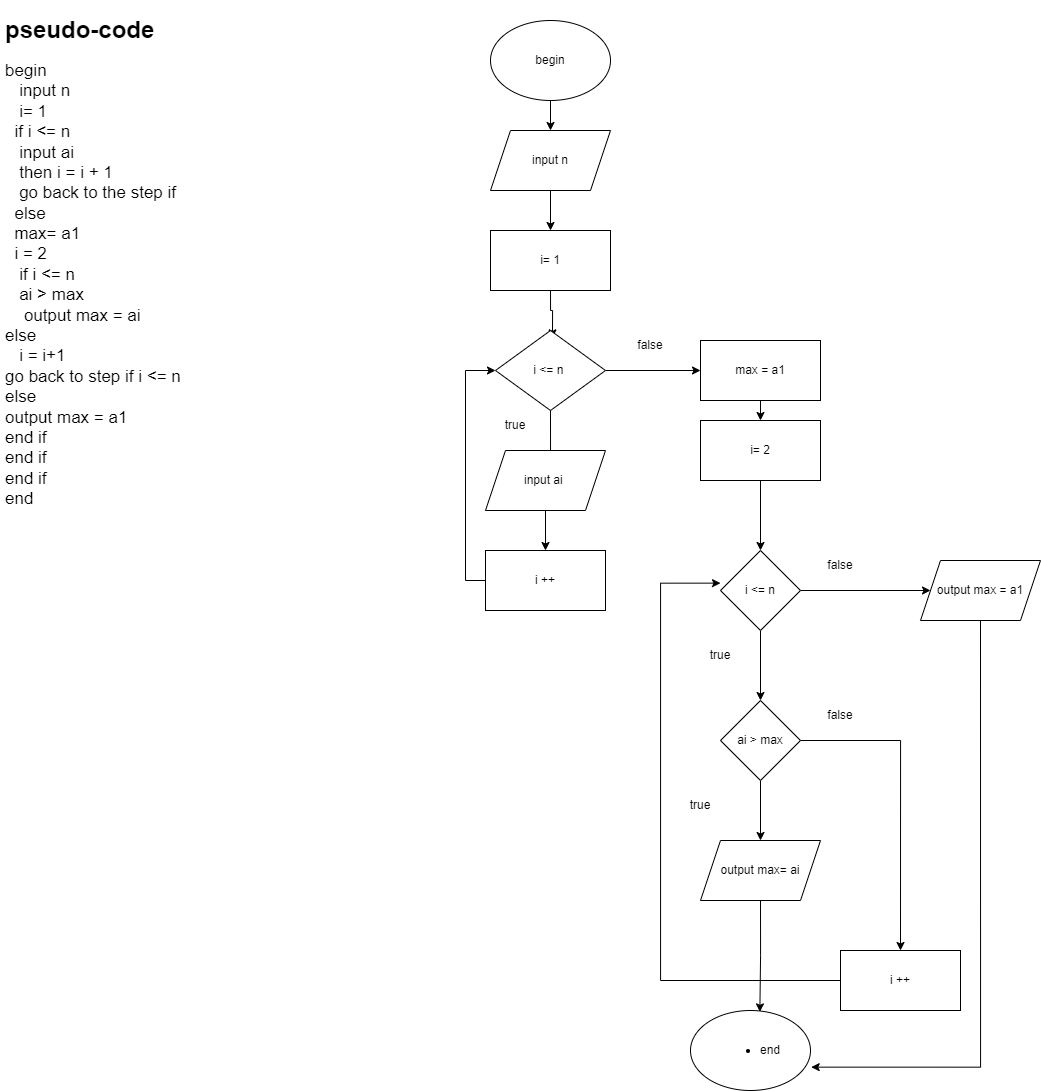

The diagram above was exported from draw.io. Its source (the exported page's mxGraphModel, read from the mxfile embedded in the PNG):
<mxGraphModel dx="1043" dy="1732" grid="1" gridSize="10" guides="1" tooltips="1" connect="1" arrows="1" fold="1" page="1" pageScale="1" pageWidth="850" pageHeight="1100" math="0" shadow="0">
  <root>
    <mxCell id="0" />
    <mxCell id="1" parent="0" />
    <mxCell id="umbnEOTc80fXSAPuwKci-42" style="edgeStyle=orthogonalEdgeStyle;rounded=0;orthogonalLoop=1;jettySize=auto;html=1;exitX=0.5;exitY=1;exitDx=0;exitDy=0;entryX=0.5;entryY=0;entryDx=0;entryDy=0;" edge="1" parent="1" source="umbnEOTc80fXSAPuwKci-1" target="umbnEOTc80fXSAPuwKci-2">
      <mxGeometry relative="1" as="geometry" />
    </mxCell>
    <mxCell id="umbnEOTc80fXSAPuwKci-1" value="begin" style="ellipse;whiteSpace=wrap;html=1;" vertex="1" parent="1">
      <mxGeometry x="510" y="10" width="120" height="80" as="geometry" />
    </mxCell>
    <mxCell id="umbnEOTc80fXSAPuwKci-43" style="edgeStyle=orthogonalEdgeStyle;rounded=0;orthogonalLoop=1;jettySize=auto;html=1;exitX=0.5;exitY=1;exitDx=0;exitDy=0;entryX=0.5;entryY=0;entryDx=0;entryDy=0;" edge="1" parent="1" source="umbnEOTc80fXSAPuwKci-2" target="umbnEOTc80fXSAPuwKci-3">
      <mxGeometry relative="1" as="geometry" />
    </mxCell>
    <mxCell id="umbnEOTc80fXSAPuwKci-2" value="input n" style="shape=parallelogram;perimeter=parallelogramPerimeter;whiteSpace=wrap;html=1;fixedSize=1;" vertex="1" parent="1">
      <mxGeometry x="510" y="120" width="120" height="60" as="geometry" />
    </mxCell>
    <mxCell id="umbnEOTc80fXSAPuwKci-41" style="edgeStyle=orthogonalEdgeStyle;rounded=0;orthogonalLoop=1;jettySize=auto;html=1;exitX=0.5;exitY=1;exitDx=0;exitDy=0;entryX=0.518;entryY=0.092;entryDx=0;entryDy=0;entryPerimeter=0;" edge="1" parent="1" source="umbnEOTc80fXSAPuwKci-3" target="umbnEOTc80fXSAPuwKci-4">
      <mxGeometry relative="1" as="geometry" />
    </mxCell>
    <mxCell id="umbnEOTc80fXSAPuwKci-3" value="i= 1" style="rounded=0;whiteSpace=wrap;html=1;" vertex="1" parent="1">
      <mxGeometry x="510" y="220" width="120" height="60" as="geometry" />
    </mxCell>
    <mxCell id="umbnEOTc80fXSAPuwKci-8" style="edgeStyle=orthogonalEdgeStyle;rounded=0;orthogonalLoop=1;jettySize=auto;html=1;exitX=0.5;exitY=1;exitDx=0;exitDy=0;entryX=0.542;entryY=0.167;entryDx=0;entryDy=0;entryPerimeter=0;" edge="1" parent="1" source="umbnEOTc80fXSAPuwKci-4" target="umbnEOTc80fXSAPuwKci-5">
      <mxGeometry relative="1" as="geometry" />
    </mxCell>
    <mxCell id="umbnEOTc80fXSAPuwKci-9" style="edgeStyle=orthogonalEdgeStyle;rounded=0;orthogonalLoop=1;jettySize=auto;html=1;exitX=1;exitY=0.5;exitDx=0;exitDy=0;" edge="1" parent="1" source="umbnEOTc80fXSAPuwKci-4">
      <mxGeometry relative="1" as="geometry">
        <mxPoint x="720" y="360" as="targetPoint" />
      </mxGeometry>
    </mxCell>
    <mxCell id="umbnEOTc80fXSAPuwKci-4" value="i &amp;lt;= n&amp;nbsp;" style="rhombus;whiteSpace=wrap;html=1;" vertex="1" parent="1">
      <mxGeometry x="515" y="320" width="110" height="80" as="geometry" />
    </mxCell>
    <mxCell id="umbnEOTc80fXSAPuwKci-13" style="edgeStyle=orthogonalEdgeStyle;rounded=0;orthogonalLoop=1;jettySize=auto;html=1;exitX=0.5;exitY=1;exitDx=0;exitDy=0;" edge="1" parent="1" source="umbnEOTc80fXSAPuwKci-5" target="umbnEOTc80fXSAPuwKci-7">
      <mxGeometry relative="1" as="geometry" />
    </mxCell>
    <mxCell id="umbnEOTc80fXSAPuwKci-5" value="input ai&amp;nbsp;" style="shape=parallelogram;perimeter=parallelogramPerimeter;whiteSpace=wrap;html=1;fixedSize=1;" vertex="1" parent="1">
      <mxGeometry x="505" y="440" width="120" height="60" as="geometry" />
    </mxCell>
    <mxCell id="umbnEOTc80fXSAPuwKci-14" style="edgeStyle=orthogonalEdgeStyle;rounded=0;orthogonalLoop=1;jettySize=auto;html=1;exitX=0;exitY=0.5;exitDx=0;exitDy=0;entryX=0;entryY=0.5;entryDx=0;entryDy=0;" edge="1" parent="1" source="umbnEOTc80fXSAPuwKci-7" target="umbnEOTc80fXSAPuwKci-4">
      <mxGeometry relative="1" as="geometry" />
    </mxCell>
    <mxCell id="umbnEOTc80fXSAPuwKci-7" value="i ++" style="rounded=0;whiteSpace=wrap;html=1;" vertex="1" parent="1">
      <mxGeometry x="505" y="540" width="120" height="60" as="geometry" />
    </mxCell>
    <mxCell id="umbnEOTc80fXSAPuwKci-11" value="true" style="text;html=1;strokeColor=none;fillColor=none;align=center;verticalAlign=middle;whiteSpace=wrap;rounded=0;" vertex="1" parent="1">
      <mxGeometry x="505" y="400" width="60" height="30" as="geometry" />
    </mxCell>
    <mxCell id="umbnEOTc80fXSAPuwKci-12" value="false" style="text;html=1;strokeColor=none;fillColor=none;align=center;verticalAlign=middle;whiteSpace=wrap;rounded=0;" vertex="1" parent="1">
      <mxGeometry x="640" y="320" width="60" height="30" as="geometry" />
    </mxCell>
    <mxCell id="umbnEOTc80fXSAPuwKci-17" style="edgeStyle=orthogonalEdgeStyle;rounded=0;orthogonalLoop=1;jettySize=auto;html=1;exitX=0.5;exitY=1;exitDx=0;exitDy=0;entryX=0.5;entryY=0;entryDx=0;entryDy=0;" edge="1" parent="1" source="umbnEOTc80fXSAPuwKci-15" target="umbnEOTc80fXSAPuwKci-16">
      <mxGeometry relative="1" as="geometry" />
    </mxCell>
    <mxCell id="umbnEOTc80fXSAPuwKci-15" value="max = a1" style="rounded=0;whiteSpace=wrap;html=1;" vertex="1" parent="1">
      <mxGeometry x="720" y="330" width="120" height="60" as="geometry" />
    </mxCell>
    <mxCell id="umbnEOTc80fXSAPuwKci-18" style="edgeStyle=orthogonalEdgeStyle;rounded=0;orthogonalLoop=1;jettySize=auto;html=1;exitX=0.5;exitY=1;exitDx=0;exitDy=0;" edge="1" parent="1" source="umbnEOTc80fXSAPuwKci-16">
      <mxGeometry relative="1" as="geometry">
        <mxPoint x="780" y="540" as="targetPoint" />
      </mxGeometry>
    </mxCell>
    <mxCell id="umbnEOTc80fXSAPuwKci-16" value="i= 2" style="rounded=0;whiteSpace=wrap;html=1;" vertex="1" parent="1">
      <mxGeometry x="720" y="410" width="120" height="60" as="geometry" />
    </mxCell>
    <mxCell id="umbnEOTc80fXSAPuwKci-20" style="edgeStyle=orthogonalEdgeStyle;rounded=0;orthogonalLoop=1;jettySize=auto;html=1;exitX=1;exitY=0.5;exitDx=0;exitDy=0;" edge="1" parent="1" source="umbnEOTc80fXSAPuwKci-19">
      <mxGeometry relative="1" as="geometry">
        <mxPoint x="950" y="580" as="targetPoint" />
      </mxGeometry>
    </mxCell>
    <mxCell id="umbnEOTc80fXSAPuwKci-21" style="edgeStyle=orthogonalEdgeStyle;rounded=0;orthogonalLoop=1;jettySize=auto;html=1;exitX=0.5;exitY=1;exitDx=0;exitDy=0;" edge="1" parent="1" source="umbnEOTc80fXSAPuwKci-19">
      <mxGeometry relative="1" as="geometry">
        <mxPoint x="780" y="690" as="targetPoint" />
      </mxGeometry>
    </mxCell>
    <mxCell id="umbnEOTc80fXSAPuwKci-19" value="i &amp;lt;= n" style="rhombus;whiteSpace=wrap;html=1;" vertex="1" parent="1">
      <mxGeometry x="740" y="540" width="80" height="80" as="geometry" />
    </mxCell>
    <mxCell id="umbnEOTc80fXSAPuwKci-22" value="true" style="text;html=1;strokeColor=none;fillColor=none;align=center;verticalAlign=middle;whiteSpace=wrap;rounded=0;" vertex="1" parent="1">
      <mxGeometry x="710" y="630" width="60" height="30" as="geometry" />
    </mxCell>
    <mxCell id="umbnEOTc80fXSAPuwKci-23" value="false" style="text;html=1;strokeColor=none;fillColor=none;align=center;verticalAlign=middle;whiteSpace=wrap;rounded=0;" vertex="1" parent="1">
      <mxGeometry x="830" y="540" width="60" height="30" as="geometry" />
    </mxCell>
    <mxCell id="umbnEOTc80fXSAPuwKci-26" style="edgeStyle=orthogonalEdgeStyle;rounded=0;orthogonalLoop=1;jettySize=auto;html=1;exitX=0.5;exitY=1;exitDx=0;exitDy=0;" edge="1" parent="1" source="umbnEOTc80fXSAPuwKci-25">
      <mxGeometry relative="1" as="geometry">
        <mxPoint x="780" y="830" as="targetPoint" />
      </mxGeometry>
    </mxCell>
    <mxCell id="umbnEOTc80fXSAPuwKci-27" style="edgeStyle=orthogonalEdgeStyle;rounded=0;orthogonalLoop=1;jettySize=auto;html=1;exitX=1;exitY=0.5;exitDx=0;exitDy=0;" edge="1" parent="1" source="umbnEOTc80fXSAPuwKci-25">
      <mxGeometry relative="1" as="geometry">
        <mxPoint x="920" y="940" as="targetPoint" />
      </mxGeometry>
    </mxCell>
    <mxCell id="umbnEOTc80fXSAPuwKci-25" value="ai &amp;gt; max" style="rhombus;whiteSpace=wrap;html=1;" vertex="1" parent="1">
      <mxGeometry x="740" y="690" width="80" height="80" as="geometry" />
    </mxCell>
    <mxCell id="umbnEOTc80fXSAPuwKci-39" style="edgeStyle=orthogonalEdgeStyle;rounded=0;orthogonalLoop=1;jettySize=auto;html=1;exitX=0.5;exitY=1;exitDx=0;exitDy=0;entryX=0.578;entryY=0.017;entryDx=0;entryDy=0;entryPerimeter=0;" edge="1" parent="1" source="umbnEOTc80fXSAPuwKci-29" target="umbnEOTc80fXSAPuwKci-38">
      <mxGeometry relative="1" as="geometry" />
    </mxCell>
    <mxCell id="umbnEOTc80fXSAPuwKci-29" value="output max= ai" style="shape=parallelogram;perimeter=parallelogramPerimeter;whiteSpace=wrap;html=1;fixedSize=1;" vertex="1" parent="1">
      <mxGeometry x="720" y="830" width="120" height="60" as="geometry" />
    </mxCell>
    <mxCell id="umbnEOTc80fXSAPuwKci-30" value="false" style="text;html=1;strokeColor=none;fillColor=none;align=center;verticalAlign=middle;whiteSpace=wrap;rounded=0;" vertex="1" parent="1">
      <mxGeometry x="830" y="690" width="60" height="30" as="geometry" />
    </mxCell>
    <mxCell id="umbnEOTc80fXSAPuwKci-32" value="true" style="text;html=1;strokeColor=none;fillColor=none;align=center;verticalAlign=middle;whiteSpace=wrap;rounded=0;" vertex="1" parent="1">
      <mxGeometry x="690" y="780" width="60" height="30" as="geometry" />
    </mxCell>
    <mxCell id="umbnEOTc80fXSAPuwKci-34" style="edgeStyle=orthogonalEdgeStyle;rounded=0;orthogonalLoop=1;jettySize=auto;html=1;exitX=0;exitY=0.5;exitDx=0;exitDy=0;entryX=0;entryY=0.408;entryDx=0;entryDy=0;entryPerimeter=0;" edge="1" parent="1" source="umbnEOTc80fXSAPuwKci-33" target="umbnEOTc80fXSAPuwKci-19">
      <mxGeometry relative="1" as="geometry">
        <Array as="points">
          <mxPoint x="680" y="970" />
          <mxPoint x="680" y="573" />
        </Array>
      </mxGeometry>
    </mxCell>
    <mxCell id="umbnEOTc80fXSAPuwKci-33" value="i ++" style="rounded=0;whiteSpace=wrap;html=1;" vertex="1" parent="1">
      <mxGeometry x="860" y="940" width="120" height="60" as="geometry" />
    </mxCell>
    <mxCell id="umbnEOTc80fXSAPuwKci-40" style="edgeStyle=orthogonalEdgeStyle;rounded=0;orthogonalLoop=1;jettySize=auto;html=1;exitX=0.5;exitY=1;exitDx=0;exitDy=0;entryX=1.006;entryY=0.708;entryDx=0;entryDy=0;entryPerimeter=0;" edge="1" parent="1" source="umbnEOTc80fXSAPuwKci-35" target="umbnEOTc80fXSAPuwKci-38">
      <mxGeometry relative="1" as="geometry" />
    </mxCell>
    <mxCell id="umbnEOTc80fXSAPuwKci-35" value="output max = a1" style="shape=parallelogram;perimeter=parallelogramPerimeter;whiteSpace=wrap;html=1;fixedSize=1;" vertex="1" parent="1">
      <mxGeometry x="940" y="550" width="120" height="60" as="geometry" />
    </mxCell>
    <mxCell id="umbnEOTc80fXSAPuwKci-37" value="&lt;h1&gt;pseudo-code&amp;nbsp;&lt;/h1&gt;&lt;div style=&quot;font-size: 17px&quot;&gt;begin&lt;/div&gt;&lt;div style=&quot;font-size: 17px&quot;&gt;&amp;nbsp; &amp;nbsp;input n&amp;nbsp;&lt;/div&gt;&lt;div style=&quot;font-size: 17px&quot;&gt;&amp;nbsp; &amp;nbsp;i= 1&lt;/div&gt;&lt;div style=&quot;font-size: 17px&quot;&gt;&amp;nbsp; if i &amp;lt;= n&lt;/div&gt;&lt;div style=&quot;font-size: 17px&quot;&gt;&amp;nbsp; &amp;nbsp;input ai&lt;/div&gt;&lt;div style=&quot;font-size: 17px&quot;&gt;&amp;nbsp; &amp;nbsp;then i = i + 1&lt;/div&gt;&lt;div style=&quot;font-size: 17px&quot;&gt;&amp;nbsp; &amp;nbsp;go back to the step if&lt;/div&gt;&lt;div style=&quot;font-size: 17px&quot;&gt;&amp;nbsp; else&amp;nbsp;&lt;/div&gt;&lt;div style=&quot;font-size: 17px&quot;&gt;&amp;nbsp; max= a1&lt;/div&gt;&lt;div style=&quot;font-size: 17px&quot;&gt;&amp;nbsp; i = 2&lt;/div&gt;&lt;div style=&quot;font-size: 17px&quot;&gt;&amp;nbsp; &amp;nbsp;if i &amp;lt;= n&lt;/div&gt;&lt;div style=&quot;font-size: 17px&quot;&gt;&amp;nbsp; &amp;nbsp;ai &amp;gt; max&lt;/div&gt;&lt;div style=&quot;font-size: 17px&quot;&gt;&amp;nbsp; &amp;nbsp; output max = ai&lt;/div&gt;&lt;div style=&quot;font-size: 17px&quot;&gt;else&amp;nbsp;&lt;/div&gt;&lt;div style=&quot;font-size: 17px&quot;&gt;&amp;nbsp; &amp;nbsp;i = i+1&lt;/div&gt;&lt;div style=&quot;font-size: 17px&quot;&gt;go back to step if i &amp;lt;= n&lt;/div&gt;&lt;div style=&quot;font-size: 17px&quot;&gt;else&amp;nbsp;&lt;/div&gt;&lt;div style=&quot;font-size: 17px&quot;&gt;output max = a1&lt;/div&gt;&lt;div style=&quot;font-size: 17px&quot;&gt;end if&lt;/div&gt;&lt;div style=&quot;font-size: 17px&quot;&gt;end if&lt;/div&gt;&lt;div style=&quot;font-size: 17px&quot;&gt;end if&lt;/div&gt;&lt;div style=&quot;font-size: 17px&quot;&gt;end&lt;/div&gt;&lt;div style=&quot;font-size: 17px&quot;&gt;&amp;nbsp; &amp;nbsp;&lt;/div&gt;&lt;div style=&quot;font-size: 17px&quot;&gt;&lt;br&gt;&lt;/div&gt;" style="text;html=1;strokeColor=none;fillColor=none;spacing=5;spacingTop=-20;whiteSpace=wrap;overflow=hidden;rounded=0;" vertex="1" parent="1">
      <mxGeometry x="20" width="460" height="580" as="geometry" />
    </mxCell>
    <mxCell id="umbnEOTc80fXSAPuwKci-38" value="&lt;ul&gt;&lt;li&gt;end&lt;/li&gt;&lt;/ul&gt;" style="ellipse;whiteSpace=wrap;html=1;" vertex="1" parent="1">
      <mxGeometry x="710" y="1000" width="120" height="80" as="geometry" />
    </mxCell>
  </root>
</mxGraphModel>